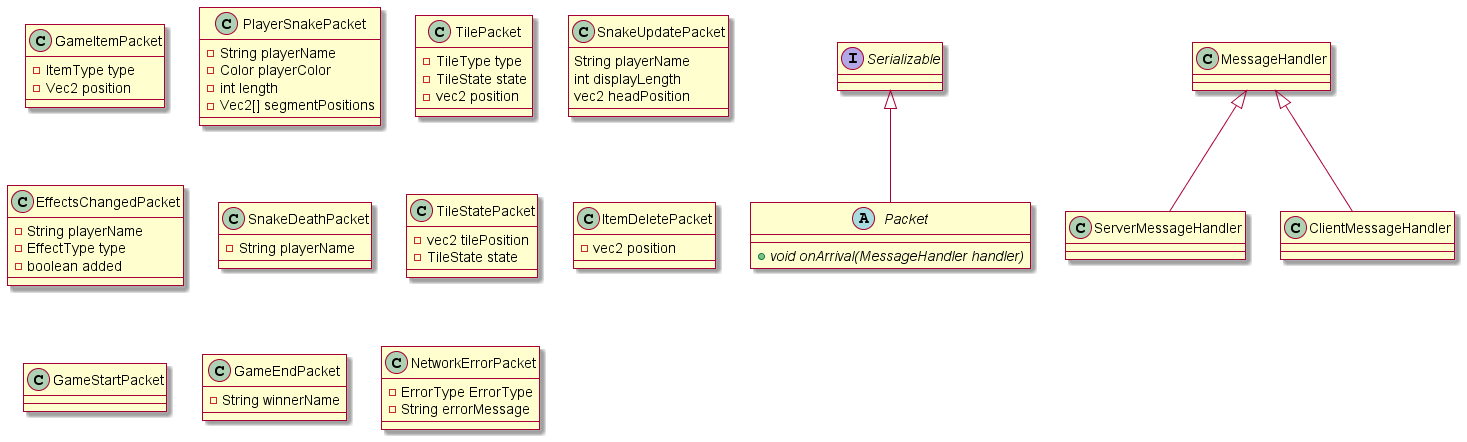

The diagram above was rendered by PlantUML. Its source (embedded in the PNG):
@startuml

skin rose

interface Serializable

abstract class Packet {
  +{abstract} void onArrival(MessageHandler handler)
}

class MessageHandler
class ServerMessageHandler
class ClientMessageHandler

MessageHandler <|-- ServerMessageHandler
MessageHandler <|-- ClientMessageHandler

Serializable <|-- Packet

class GameItemPacket {
  - ItemType type
  - Vec2 position
}

class PlayerSnakePacket {
  - String playerName
  - Color playerColor
  - int length
  - Vec2[] segmentPositions
}

class TilePacket {
  - TileType type
  - TileState state
  - vec2 position
}

class SnakeUpdatePacket {
  String playerName
  int displayLength
  vec2 headPosition
}

class EffectsChangedPacket {
  - String playerName
  - EffectType type
  - boolean added
}

class SnakeDeathPacket {
  - String playerName
}

class TileStatePacket {
  - vec2 tilePosition
  - TileState state
}

class ItemDeletePacket {
  - vec2 position
}

class GameStartPacket {
}

class GameEndPacket {
  - String winnerName
}

class NetworkErrorPacket {
  - ErrorType ErrorType
  - String errorMessage
}

@enduml